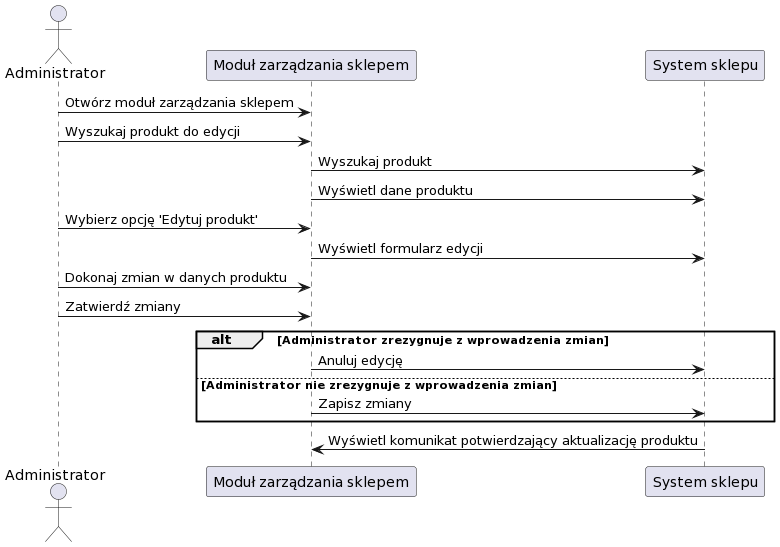

The diagram above was rendered by PlantUML. Its source (embedded in the PNG):
@startuml
actor Administrator as Admin
participant "Moduł zarządzania sklepem" as Moduł
participant "System sklepu" as System

Admin -> Moduł: Otwórz moduł zarządzania sklepem

Admin -> Moduł: Wyszukaj produkt do edycji

Moduł -> System: Wyszukaj produkt

Moduł -> System: Wyświetl dane produktu

Admin -> Moduł: Wybierz opcję 'Edytuj produkt'

Moduł -> System: Wyświetl formularz edycji

Admin -> Moduł: Dokonaj zmian w danych produktu

Admin -> Moduł: Zatwierdź zmiany

alt Administrator zrezygnuje z wprowadzenia zmian
    Moduł -> System: Anuluj edycję
else Administrator nie zrezygnuje z wprowadzenia zmian
    Moduł -> System: Zapisz zmiany
end

System -> Moduł: Wyświetl komunikat potwierdzający aktualizację produktu
@enduml